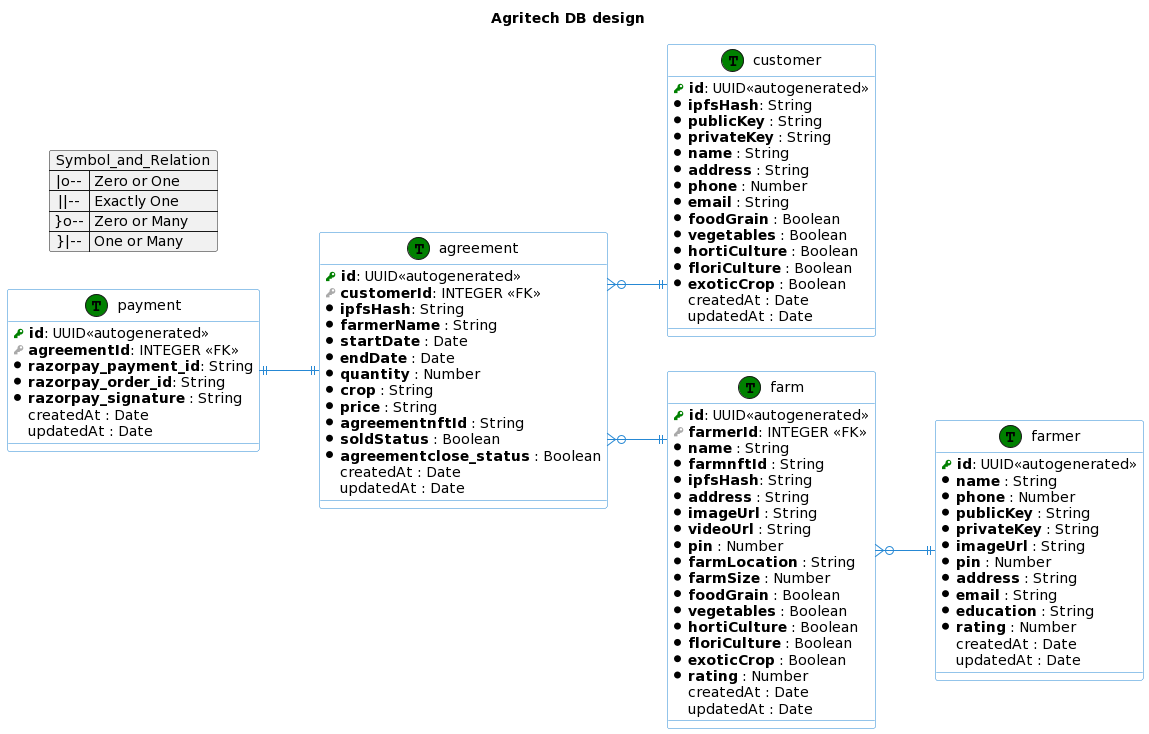

The diagram above was rendered by PlantUML. Its source (embedded in the PNG):
@startuml
title Agritech DB design

left to right direction
skinparam roundcorner 5
skinparam linetype ortho
skinparam shadowing false
skinparam handwritten false
skinparam class {
    BackgroundColor white
    ArrowColor #2688d4
    BorderColor #2688d4
}

!define primary_key(x) <b><color:green><&key></color> x</b>
!define foreign_key(x) <color:#aaaaaa><&key></color> **x**
!define mandatorycolumn(x) <color:black><&media-record></color> **x**
!define optionalcolumn(x)  <color:white><&media-record></color> x
!define table(x) entity x << (T, green) >>

table( customer ) {
  primary_key( id ): UUID<<autogenerated>>
  mandatorycolumn( ipfsHash ): String 
  mandatorycolumn( publicKey ) : String
  mandatorycolumn( privateKey ) : String
  mandatorycolumn( name ) : String
  mandatorycolumn( address ) : String
  mandatorycolumn( phone ) : Number
  mandatorycolumn( email ) : String
  mandatorycolumn( foodGrain ) : Boolean
  mandatorycolumn( vegetables ) : Boolean
  mandatorycolumn( hortiCulture ) : Boolean
  mandatorycolumn( floriCulture ) : Boolean 
  mandatorycolumn( exoticCrop ) : Boolean
  optionalcolumn( createdAt ) : Date
  optionalcolumn( updatedAt ) : Date
}

table( farmer ) {
  primary_key( id ): UUID<<autogenerated>>
  mandatorycolumn( name ) : String
  mandatorycolumn( phone ) : Number
  mandatorycolumn( publicKey ) : String
  mandatorycolumn( privateKey ) : String
  mandatorycolumn( imageUrl ) : String
  mandatorycolumn( pin ) : Number
  mandatorycolumn( address ) : String
  mandatorycolumn( email ) : String
  mandatorycolumn( education ) : String
  mandatorycolumn( rating ) : Number
  optionalcolumn( createdAt ) : Date
  optionalcolumn( updatedAt ) : Date
}

table( farm ) {
  primary_key( id ): UUID<<autogenerated>>
  foreign_key( farmerId ): INTEGER <<FK>>
  mandatorycolumn( name ) : String
  mandatorycolumn( farmnftId ) : String
  mandatorycolumn( ipfsHash ): String
  mandatorycolumn( address ) : String
  mandatorycolumn( imageUrl ) : String
  mandatorycolumn( videoUrl ) : String
  mandatorycolumn( pin ) : Number
  mandatorycolumn( farmLocation ) : String
  mandatorycolumn( farmSize ) : Number
  mandatorycolumn( foodGrain ) : Boolean
  mandatorycolumn( vegetables ) : Boolean
  mandatorycolumn( hortiCulture ) : Boolean
  mandatorycolumn( floriCulture ) : Boolean 
  mandatorycolumn( exoticCrop ) : Boolean
  mandatorycolumn( rating ) : Number
  optionalcolumn( createdAt ) : Date
  optionalcolumn( updatedAt ) : Date
}


table( agreement ) {
  primary_key( id ): UUID<<autogenerated>>
  foreign_key( customerId ): INTEGER <<FK>>
  mandatorycolumn( ipfsHash ): String
  mandatorycolumn( farmerName ) : String
  mandatorycolumn( startDate ) : Date
  mandatorycolumn( endDate ) : Date  
  mandatorycolumn( quantity ) : Number
  mandatorycolumn( crop ) : String
  mandatorycolumn( price ) : String
  mandatorycolumn( agreementnftId ) : String  
  mandatorycolumn( soldStatus ) : Boolean
  mandatorycolumn( agreementclose_status ) : Boolean
  optionalcolumn( createdAt ) : Date
  optionalcolumn( updatedAt ) : Date
}

table( payment ) {
  primary_key( id ): UUID<<autogenerated>>
  foreign_key( agreementId ): INTEGER <<FK>>
  mandatorycolumn( razorpay_payment_id ): String
  mandatorycolumn( razorpay_order_id ): String
  mandatorycolumn( razorpay_signature ) : String
  optionalcolumn( createdAt ) : Date
  optionalcolumn( updatedAt ) : Date
}

map Symbol_and_Relation {
 |o-- => Zero or One
 ||-- => Exactly One	
 }o-- => Zero or Many
 }|-- => One or Many
}

farm }o--|| farmer
payment ||--|| agreement
agreement }o--|| customer
agreement }o--|| farm
@enduml